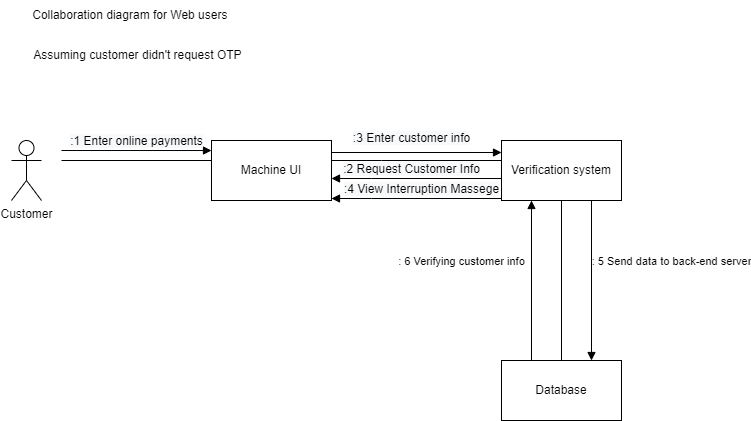

The diagram above was exported from draw.io. Its source (the exported page's mxGraphModel, read from the mxfile embedded in the PNG):
<mxGraphModel dx="1422" dy="694" grid="1" gridSize="10" guides="1" tooltips="1" connect="1" arrows="1" fold="1" page="1" pageScale="1" pageWidth="850" pageHeight="1100" math="0" shadow="0">
  <root>
    <mxCell id="0" />
    <mxCell id="1" parent="0" />
    <mxCell id="g79uPkpvBoo55Zt1RXmz-1" value="Customer" style="shape=umlActor;verticalLabelPosition=bottom;verticalAlign=top;html=1;outlineConnect=0;" parent="1" vertex="1">
      <mxGeometry x="30" y="260" width="30" height="60" as="geometry" />
    </mxCell>
    <mxCell id="g79uPkpvBoo55Zt1RXmz-2" value="Machine UI" style="rounded=0;whiteSpace=wrap;html=1;" parent="1" vertex="1">
      <mxGeometry x="230" y="260" width="120" height="60" as="geometry" />
    </mxCell>
    <mxCell id="g79uPkpvBoo55Zt1RXmz-3" value="Verification system" style="rounded=0;whiteSpace=wrap;html=1;" parent="1" vertex="1">
      <mxGeometry x="520" y="260" width="120" height="60" as="geometry" />
    </mxCell>
    <mxCell id="g79uPkpvBoo55Zt1RXmz-4" value="Database" style="rounded=0;whiteSpace=wrap;html=1;" parent="1" vertex="1">
      <mxGeometry x="520" y="480" width="120" height="60" as="geometry" />
    </mxCell>
    <mxCell id="g79uPkpvBoo55Zt1RXmz-5" value="" style="endArrow=none;html=1;rounded=0;exitX=1;exitY=0.5;exitDx=0;exitDy=0;entryX=0;entryY=0.5;entryDx=0;entryDy=0;" parent="1" edge="1">
      <mxGeometry width="50" height="50" relative="1" as="geometry">
        <mxPoint x="350" y="280.00000000000006" as="sourcePoint" />
        <mxPoint x="520" y="280.00000000000006" as="targetPoint" />
        <Array as="points">
          <mxPoint x="400" y="280" />
        </Array>
      </mxGeometry>
    </mxCell>
    <mxCell id="g79uPkpvBoo55Zt1RXmz-6" value="" style="endArrow=none;html=1;rounded=0;exitX=1;exitY=0.5;exitDx=0;exitDy=0;" parent="1" edge="1">
      <mxGeometry width="50" height="50" relative="1" as="geometry">
        <mxPoint x="80" y="280" as="sourcePoint" />
        <mxPoint x="230" y="280" as="targetPoint" />
      </mxGeometry>
    </mxCell>
    <mxCell id="g79uPkpvBoo55Zt1RXmz-7" value="" style="endArrow=none;html=1;rounded=0;entryX=0.5;entryY=0;entryDx=0;entryDy=0;" parent="1" source="g79uPkpvBoo55Zt1RXmz-3" target="g79uPkpvBoo55Zt1RXmz-4" edge="1">
      <mxGeometry width="50" height="50" relative="1" as="geometry">
        <mxPoint x="505" y="420" as="sourcePoint" />
        <mxPoint x="580" y="470" as="targetPoint" />
      </mxGeometry>
    </mxCell>
    <mxCell id="g79uPkpvBoo55Zt1RXmz-11" value="&lt;span style=&quot;font-size: 12px; background-color: rgb(248, 249, 250);&quot;&gt;:1 Enter online payments&lt;/span&gt;" style="html=1;verticalAlign=bottom;endArrow=block;rounded=0;entryX=0;entryY=0.167;entryDx=0;entryDy=0;entryPerimeter=0;" parent="1" target="g79uPkpvBoo55Zt1RXmz-2" edge="1">
      <mxGeometry width="80" relative="1" as="geometry">
        <mxPoint x="80" y="270" as="sourcePoint" />
        <mxPoint x="70" y="240" as="targetPoint" />
        <mxPoint as="offset" />
      </mxGeometry>
    </mxCell>
    <mxCell id="g79uPkpvBoo55Zt1RXmz-13" value="&lt;span style=&quot;font-size: 12px; background-color: rgb(248, 249, 250);&quot;&gt;:3 Enter customer info&lt;/span&gt;" style="html=1;verticalAlign=bottom;endArrow=block;rounded=0;entryX=0;entryY=0.25;entryDx=0;entryDy=0;exitX=1;exitY=0.25;exitDx=0;exitDy=0;" parent="1" edge="1">
      <mxGeometry x="-0.0588" y="5" width="80" relative="1" as="geometry">
        <mxPoint x="350" y="271.99999999999994" as="sourcePoint" />
        <mxPoint x="520" y="271.99999999999994" as="targetPoint" />
        <mxPoint as="offset" />
      </mxGeometry>
    </mxCell>
    <mxCell id="g79uPkpvBoo55Zt1RXmz-14" value="&lt;span style=&quot;font-size: 12px; background-color: rgb(248, 249, 250);&quot;&gt;:2 Request Customer Info&lt;/span&gt;" style="html=1;verticalAlign=bottom;endArrow=block;rounded=0;exitX=0;exitY=0.75;exitDx=0;exitDy=0;entryX=1;entryY=0.75;entryDx=0;entryDy=0;" parent="1" edge="1">
      <mxGeometry x="0.0588" width="80" relative="1" as="geometry">
        <mxPoint x="520" y="298" as="sourcePoint" />
        <mxPoint x="350" y="298" as="targetPoint" />
        <mxPoint as="offset" />
        <Array as="points">
          <mxPoint x="390" y="298" />
        </Array>
      </mxGeometry>
    </mxCell>
    <mxCell id="g79uPkpvBoo55Zt1RXmz-15" value="&lt;span style=&quot;font-size: 12px; background-color: rgb(248, 249, 250);&quot;&gt;:4 View Interruption Massege&lt;/span&gt;" style="html=1;verticalAlign=bottom;endArrow=block;rounded=0;exitX=0;exitY=0.75;exitDx=0;exitDy=0;entryX=1;entryY=0.75;entryDx=0;entryDy=0;" parent="1" edge="1">
      <mxGeometry x="-0.0588" width="80" relative="1" as="geometry">
        <mxPoint x="520" y="318" as="sourcePoint" />
        <mxPoint x="350" y="318" as="targetPoint" />
        <mxPoint as="offset" />
        <Array as="points">
          <mxPoint x="390" y="318" />
        </Array>
      </mxGeometry>
    </mxCell>
    <mxCell id="g79uPkpvBoo55Zt1RXmz-16" value="Collaboration diagram for Web users&amp;nbsp;" style="text;html=1;align=center;verticalAlign=middle;resizable=0;points=[];autosize=1;strokeColor=none;fillColor=none;" parent="1" vertex="1">
      <mxGeometry x="40" y="120" width="220" height="30" as="geometry" />
    </mxCell>
    <mxCell id="g79uPkpvBoo55Zt1RXmz-17" value="Assuming customer didn't request OTP&amp;nbsp;" style="text;html=1;strokeColor=none;fillColor=none;align=center;verticalAlign=middle;whiteSpace=wrap;rounded=0;" parent="1" vertex="1">
      <mxGeometry x="38" y="160" width="240" height="30" as="geometry" />
    </mxCell>
    <mxCell id="g79uPkpvBoo55Zt1RXmz-18" value=": 6 Verifying customer info" style="html=1;verticalAlign=bottom;endArrow=block;rounded=0;entryX=0.25;entryY=1;entryDx=0;entryDy=0;exitX=0.25;exitY=0;exitDx=0;exitDy=0;" parent="1" source="g79uPkpvBoo55Zt1RXmz-4" target="g79uPkpvBoo55Zt1RXmz-3" edge="1">
      <mxGeometry x="0.125" y="70" width="80" relative="1" as="geometry">
        <mxPoint x="470" y="480" as="sourcePoint" />
        <mxPoint x="550" y="480" as="targetPoint" />
        <mxPoint as="offset" />
      </mxGeometry>
    </mxCell>
    <mxCell id="g79uPkpvBoo55Zt1RXmz-19" value=": 5 Send data to back-end server" style="html=1;verticalAlign=bottom;endArrow=block;rounded=0;exitX=0.75;exitY=1;exitDx=0;exitDy=0;entryX=0.75;entryY=0;entryDx=0;entryDy=0;" parent="1" source="g79uPkpvBoo55Zt1RXmz-3" target="g79uPkpvBoo55Zt1RXmz-4" edge="1">
      <mxGeometry x="-0.125" y="80" width="80" relative="1" as="geometry">
        <mxPoint x="610" y="480" as="sourcePoint" />
        <mxPoint x="590" y="470" as="targetPoint" />
        <mxPoint as="offset" />
      </mxGeometry>
    </mxCell>
  </root>
</mxGraphModel>